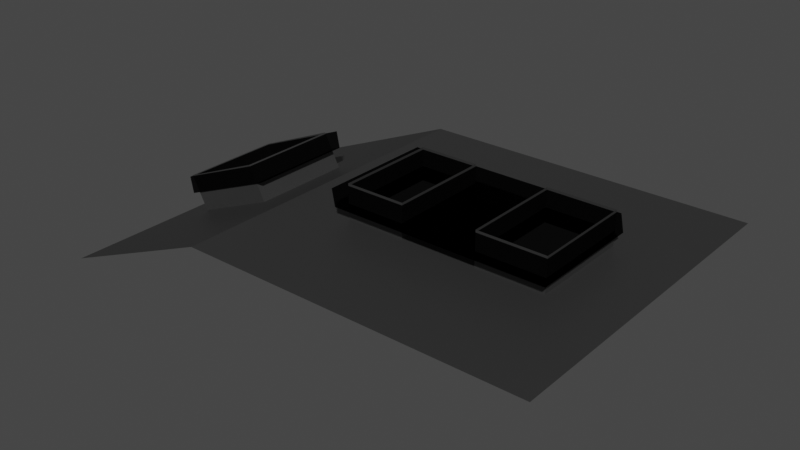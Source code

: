 # Source: TutorialRoof.blend  (saved by Blender 2.83.19; exported with 4.5.12 LTS)
import bpy
from mathutils import Matrix  # noqa: F401  (used for matrix-valued properties, if any)

bpy.ops.wm.read_factory_settings(use_empty=True)
scene = bpy.context.scene
scene.name = 'Scene'

# ---- collections
col_collection = bpy.data.collections.new('Collection'); scene.collection.children.link(col_collection)

# ---- materials (node trees are filled in below, after node groups)
mat_metal = bpy.data.materials.new('Metal')
mat_glasses = bpy.data.materials.new('Glasses')
mat_glasses.preview_render_type = 'FLAT'

# ---- material node trees
mat_metal.use_nodes = True; mat_metal.node_tree.nodes.clear()
_N = mat_metal.node_tree.nodes; _L = mat_metal.node_tree.links
n0 = _N.new('ShaderNodeOutputMaterial'); n0.name = 'Material Output'; n0.location = (300, 300)
n1 = _N.new('ShaderNodeBsdfPrincipled'); n1.name = 'Principled BSDF'; n1.location = (10, 300)
n1.distribution = 'GGX'
n1.subsurface_method = 'BURLEY'
n1.inputs[0].default_value = (0.0578, 0.0578, 0.0578, 1.0)
n1.inputs[1].default_value = 0.5
n1.inputs[3].default_value = 1.45
n1.inputs[27].default_value = (0.0, 0.0, 0.0, 1.0)
n1.inputs[28].default_value = 1.0
_L.new(n1.outputs[0], n0.inputs[0])
n0.is_active_output = True
mat_glasses.use_nodes = True; mat_glasses.node_tree.nodes.clear()
_N = mat_glasses.node_tree.nodes; _L = mat_glasses.node_tree.links
n0 = _N.new('ShaderNodeOutputMaterial'); n0.name = 'Material Output'; n0.location = (300, 300)
n1 = _N.new('ShaderNodeBsdfTransparent'); n1.name = 'Transparent BSDF'; n1.location = (10, 300)
n1.inputs[0].default_value = (0.2, 0.2, 0.2, 1.0)
_L.new(n1.outputs[0], n0.inputs[0])
n0.is_active_output = True

# ---- world
world_world = bpy.data.worlds.new('World'); scene.world = world_world
world_world.use_nodes = True; world_world.node_tree.nodes.clear()
_N = world_world.node_tree.nodes; _L = world_world.node_tree.links
n0 = _N.new('ShaderNodeOutputWorld'); n0.name = 'World Output'; n0.location = (300, 300)
n1 = _N.new('ShaderNodeBackground'); n1.name = 'Background'; n1.location = (10, 300)
n1.inputs[0].default_value = (0.05088, 0.05088, 0.05088, 1.0)
_L.new(n1.outputs[0], n0.inputs[0])
n0.is_active_output = True
world_world.color = (0.05088, 0.05088, 0.05088)
world_world.use_sun_shadow = False
world_world.sun_shadow_jitter_overblur = 0.0

# ---- meshes
me_cube = bpy.data.meshes.new('Cube')
me_cube.from_pydata([(1.0, 1.0, 4.846e-05), (1.0, -1.0, 4.846e-05), (-1.0, 1.0, 4.846e-05), (-1.0, -1.0, 4.846e-05), (0.5934, 1.0, 4.846e-05), (0.5934, -1.0, 4.846e-05), (0.1923, 1.0, 4.846e-05), (0.1923, -1.0, 4.846e-05), (-1.0, 0.3407, 4.846e-05), (1.0, 0.3407, 4.846e-05), (0.5934, 0.3407, 4.846e-05), (0.5934, 0.3407, 0.2006), (0.1923, 0.3407, 4.846e-05), (0.1923, 0.3407, 0.2006), (-1.0, -0.2697, 4.846e-05), (0.5934, -0.2697, 4.846e-05), (0.5934, -0.2697, 0.2006), (0.1923, -0.2697, 4.846e-05), (0.1923, -0.2697, 0.2006), (1.0, -0.2697, 4.846e-05), (-0.2562, 1.0, 4.846e-05), (-0.2562, -1.0, 4.846e-05), (-0.2562, 0.3407, 4.846e-05), (-0.2562, 0.3407, 0.2006), (-0.2562, -0.2697, 4.846e-05), (-0.2562, -0.2697, 0.2006), (-0.6117, 1.0, 4.846e-05), (-0.6117, 0.3407, 4.846e-05), (-0.6117, -0.2697, 4.846e-05), (-0.6117, -1.0, 4.846e-05), (-0.6117, 0.3407, 0.2006), (-0.6117, -0.2697, 0.2006), (-1.987, -0.2697, -0.4122), (-1.987, -1.0, -0.4122), (-1.987, 1.0, -0.4122), (-1.987, 0.3407, -0.4122), (-1.248, 1.0, -0.1038), (-1.248, -1.0, -0.1038), (-1.248, 0.3407, -0.1038), (-1.248, -0.2697, -0.1038), (-1.745, 1.0, -0.3113), (-1.745, 0.3407, -0.3113), (-1.745, -0.2697, -0.3113), (-1.745, -1.0, -0.3113), (-1.352, 0.3407, 0.09172), (-1.352, -0.2697, 0.09172), (-1.849, 0.3407, -0.1158), (-1.849, -0.2697, -0.1158)], [], [(15, 19, 1, 5), (17, 15, 5, 7), (24, 17, 7, 21), (20, 6, 12, 22), (6, 4, 10, 12), (4, 0, 9, 10), (22, 12, 17, 24), (15, 16, 11, 10), (10, 9, 19, 15), (18, 16, 15, 17), (26, 20, 22, 27), (28, 24, 21, 29), (14, 28, 29, 3), (2, 26, 27, 8), (8, 27, 28, 14), (13, 12, 10, 11), (17, 12, 13, 18), (25, 23, 22, 24), (30, 27, 22, 23), (28, 27, 30, 31), (31, 25, 24, 28), (40, 41, 35, 34), (41, 42, 32, 35), (42, 43, 33, 32), (14, 3, 37, 39), (8, 14, 39, 38), (2, 8, 38, 36), (39, 37, 43, 42), (36, 38, 41, 40), (39, 42, 47, 45), (38, 39, 45, 44), (42, 41, 46, 47), (41, 38, 44, 46)])
_uv = me_cube.uv_layers.new(name='UVMap')
_uv.uv.foreach_set('vector', [0.3295, 0.8716, 0.3271, 0.9875, 0.1072, 0.9912, 0.1051, 0.8687, 0.3228, 0.7565, 0.3295, 0.8716, 0.1051, 0.8687, 0.09937, 0.7595, 0.3162, 0.6278, 0.3228, 0.7565, 0.09937, 0.7595, 0.08629, 0.6309, 0.7006, 0.6203, 0.7005, 0.7583, 0.4917, 0.7423, 0.474, 0.618, 0.7005, 0.7583, 0.6934, 0.8864, 0.4791, 0.8837, 0.4917, 0.7423, 0.6934, 0.8864, 0.6909, 0.9999, 0.4849, 0.9961, 0.4791, 0.8837, 0.474, 0.618, 0.4917, 0.7423, 0.3228, 0.7565, 0.3162, 0.6278, 0.3295, 0.8716, 0.3625, 0.8434, 0.4364, 0.8383, 0.4791, 0.8837, 0.4791, 0.8837, 0.4849, 0.9961, 0.3271, 0.9875, 0.3295, 0.8716, 0.3701, 0.791, 0.3625, 0.8434, 0.3295, 0.8716, 0.3228, 0.7565, 0.7039, 0.5041, 0.7006, 0.6203, 0.474, 0.618, 0.4809, 0.4921, 0.2984, 0.5034, 0.3162, 0.6278, 0.08629, 0.6309, 0.07472, 0.5255, 0.2841, 0.3902, 0.2984, 0.5034, 0.07472, 0.5255, 0.06055, 0.4165, 0.7032, 0.3651, 0.7039, 0.5041, 0.4809, 0.4921, 0.4721, 0.3703, 0.4721, 0.3703, 0.4809, 0.4921, 0.2984, 0.5034, 0.2841, 0.3902, 0.434, 0.7925, 0.4917, 0.7423, 0.4791, 0.8837, 0.4364, 0.8383, 0.3228, 0.7565, 0.4917, 0.7423, 0.434, 0.7925, 0.3701, 0.791, 0.3556, 0.5828, 0.4332, 0.5886, 0.474, 0.618, 0.3162, 0.6278, 0.4243, 0.5425, 0.4809, 0.4921, 0.474, 0.618, 0.4332, 0.5886, 0.2984, 0.5034, 0.4809, 0.4921, 0.4243, 0.5425, 0.3558, 0.5365, 0.3558, 0.5365, 0.3556, 0.5828, 0.3162, 0.6278, 0.2984, 0.5034, 0.7027, 0.0826, 0.4856, 0.08438, 0.4824, 8.389e-05, 0.7039, 0.006088, 0.4856, 0.08438, 0.2684, 0.1225, 0.2555, 0.0286, 0.4824, 8.389e-05, 0.2684, 0.1225, 0.0196, 0.1746, 8.389e-05, 0.08306, 0.2555, 0.0286, 0.2841, 0.3902, 0.06055, 0.4165, 0.05064, 0.3437, 0.2784, 0.3116, 0.4721, 0.3703, 0.2841, 0.3902, 0.2784, 0.3116, 0.465, 0.2817, 0.7032, 0.3651, 0.4721, 0.3703, 0.465, 0.2817, 0.7012, 0.2684, 0.2784, 0.3116, 0.05064, 0.3437, 0.0196, 0.1746, 0.2684, 0.1225, 0.7012, 0.2684, 0.465, 0.2817, 0.4856, 0.08438, 0.7027, 0.0826, 0.2784, 0.3116, 0.2684, 0.1225, 0.3304, 0.165, 0.322, 0.2454, 0.465, 0.2817, 0.2784, 0.3116, 0.322, 0.2454, 0.4203, 0.2423, 0.2684, 0.1225, 0.4856, 0.08438, 0.4118, 0.1627, 0.3304, 0.165, 0.4856, 0.08438, 0.465, 0.2817, 0.4203, 0.2423, 0.4118, 0.1627])
me_cube.materials.append(mat_metal)
me_cube.use_remesh_preserve_volume = False
me_cube.use_remesh_preserve_attributes = False
me_cube.use_mirror_vertex_groups = False
me_cube.update()
me_plane = bpy.data.meshes.new('Plane')
me_plane.from_pydata([(-1.0, -1.0, 0.0), (1.0, -1.0, 0.0), (-1.0, 1.0, 0.0), (1.0, 1.0, 0.0), (-1.968, -0.8057, -0.1123), (-2.892, -0.8057, -0.491), (-2.892, 1.034, -0.491), (-1.968, 1.034, -0.1123), (-1.031, 1.0, 0.1568), (-1.031, -1.0, 0.1568), (0.9691, -1.0, 0.1568), (0.9691, 1.0, 0.1568), (-1.999, -0.8057, 0.04454), (-1.999, 1.034, 0.04454), (-2.923, -0.8057, -0.3342), (-2.923, 1.034, -0.3342)], [], [(0, 2, 3, 1), (5, 6, 7, 4), (9, 10, 11, 8), (14, 12, 13, 15), (0, 1, 10, 9), (6, 5, 14, 15), (4, 7, 13, 12), (1, 3, 11, 10), (2, 0, 9, 8), (7, 6, 15, 13), (5, 4, 12, 14), (3, 2, 8, 11)])
_uv = me_plane.uv_layers.new(name='UVMap')
_uv.uv.foreach_set('vector', [1.0, 0.0, 1.0, 0.4962, 0.5, 0.4962, 0.5, 1.479e-08, 0.2496, 0.4962, 0.2496, 0.9525, 0.0, 0.9525, 3.038e-08, 0.4962, 0.0, 1.479e-07, 0.5, 0.0, 0.5, 0.4962, 1.519e-08, 0.4962, 0.4993, 0.9525, 0.2496, 0.9525, 0.2496, 0.4962, 0.4993, 0.4962, 0.6606, 0.5038, 0.6606, 1.0, 0.6206, 0.9923, 0.6206, 0.4962, 0.7013, 0.4962, 0.7013, 0.9525, 0.6606, 0.9525, 0.6606, 0.4962, 0.742, 0.4962, 0.742, 0.9525, 0.7013, 0.9525, 0.7013, 0.4962, 0.54, 0.4962, 0.54, 0.9923, 0.4993, 0.9923, 0.4993, 0.4962, 0.5807, 0.4962, 0.5807, 0.9923, 0.54, 0.9923, 0.54, 0.4962, 0.782, 0.5038, 0.782, 0.7515, 0.742, 0.7439, 0.742, 0.4962, 0.8219, 0.4962, 0.8219, 0.7439, 0.782, 0.7515, 0.782, 0.5038, 0.6206, 0.4962, 0.6206, 0.9923, 0.5807, 1.0, 0.5807, 0.5038])
me_plane.materials.append(mat_glasses)
me_plane.use_remesh_preserve_volume = False
me_plane.use_remesh_preserve_attributes = False
me_plane.use_mirror_vertex_groups = False
me_plane.update()

# ---- objects
ob_roof = bpy.data.objects.new('Roof', me_cube)
ob_glasses = bpy.data.objects.new('Glasses', me_plane)

# ---- transforms, parenting, visibility, modifiers, constraints
ob_roof.location = (0.0, 0.0, 0.0)
ob_roof.lock_rotations_4d = False
ob_roof.empty_display_type = 'ARROWS'
ob_roof.lineart.crease_threshold = 0.0
ob_glasses.location = (0.0, 0.0, 0.08632)
ob_glasses.scale = (0.6372, 0.3459, 0.6372)
ob_glasses.lineart.crease_threshold = 0.0

# ---- collection membership
col_collection.objects.link(ob_roof)
col_collection.objects.link(ob_glasses)

# ---- scene / render settings (as saved in the file)
scene.frame_start = 1; scene.frame_end = 250; scene.frame_set(1)
scene.render.engine = 'CYCLES'
scene.cycles.use_denoising = False
scene.cycles.samples = 128
scene.cycles.sampling_pattern = 'TABULATED_SOBOL'
scene.cycles.use_adaptive_sampling = False
scene.cycles.use_light_tree = False
scene.view_settings.view_transform = 'Filmic'
bpy.context.view_layer.update()

# ---- added for rendering (the .blend has no active camera and no usable light): camera, sun
cam_auto = bpy.data.cameras.new('AutoCamera')
cam_auto.lens = 50.0
cam_auto.sensor_width = 36.0
cam_auto.clip_end = 1000.0
ob_auto_camera = bpy.data.objects.new('AutoCamera', cam_auto)
scene.collection.objects.link(ob_auto_camera)
ob_auto_camera.location = (2.88032, -4.04836, 2.59312)
ob_auto_camera.rotation_euler = (1.09748, -7.21219e-08, 0.694738)
scene.camera = ob_auto_camera
light_auto_sun = bpy.data.lights.new('AutoSun', 'SUN')
light_auto_sun.energy = 3.0
light_auto_sun.angle = 0.0523599
ob_auto_sun = bpy.data.objects.new('AutoSun', light_auto_sun)
scene.collection.objects.link(ob_auto_sun)
ob_auto_sun.rotation_euler = (0.872665, 0.174533, 0.523599)
bpy.context.view_layer.update()
